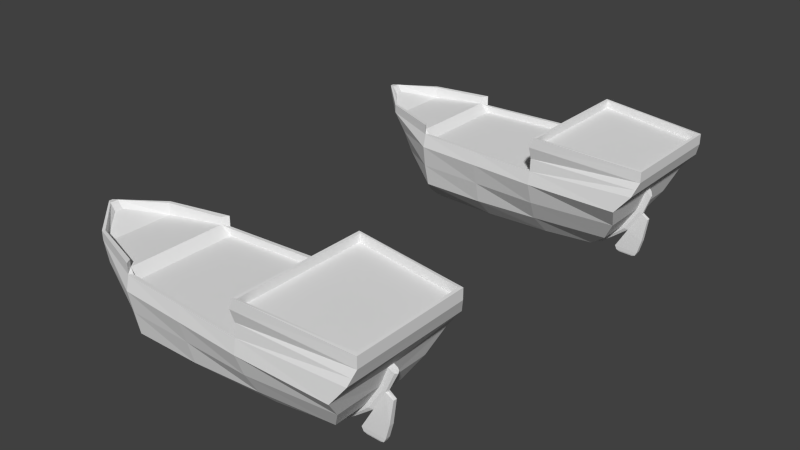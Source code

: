 # Source: shipBase.blend  (saved by Blender 2.69.0; exported with 4.5.12 LTS)
import bpy
from mathutils import Matrix  # noqa: F401  (used for matrix-valued properties, if any)

bpy.ops.wm.read_factory_settings(use_empty=True)
scene = bpy.context.scene
scene.name = 'Scene'

# ---- collections
col_collection_1 = bpy.data.collections.new('Collection 1'); scene.collection.children.link(col_collection_1)

# ---- materials (node trees are filled in below, after node groups)
mat_material = bpy.data.materials.new('Material')
mat_material.alpha_threshold = 0.0
mat_material.use_transparent_shadow = False
mat_material.roughness = 0.5
mat_material.line_color = (0.0, 0.0, 0.0, 1.0)

# ---- material node trees

# ---- world
world_world = bpy.data.worlds.new('World'); scene.world = world_world
world_world.color = (0.05088, 0.05088, 0.05088)
world_world.use_sun_shadow = False
world_world.sun_shadow_jitter_overblur = 0.0
world_world.cycles.sampling_method = 'MANUAL'
world_world.cycles.sample_map_resolution = 256

# ---- meshes
me_cube_001 = bpy.data.meshes.new('Cube.001')
me_cube_001.from_pydata([(2.203, -0.3773, -0.9431), (-1.653, -0.4564, -0.9431), (3.368, -1.231, 0.6855), (-3.11, -0.0349, 0.8249), (-1.555, 0.0, -0.9701), (3.368, 0.0, 0.6855), (-3.11, 0.0, 0.8249), (2.654, -0.7155, -0.554), (-2.238, -0.04924, -0.463), (-2.238, 0.0, -0.463), (3.074, -1.273, 0.3203), (-2.893, -0.04379, 0.3203), (3.074, 0.0, 0.3203), (-2.893, 0.0, 0.3203), (1.263, -0.5255, -0.9431), (1.263, -1.231, 0.5739), (1.263, 0.0, 0.5739), (1.184, -0.8602, -0.554), (1.263, -1.273, 0.3203), (3.461, -1.125, 0.9517), (3.461, 0.0, 0.9517), (1.263, -1.299, 1.081), (1.263, -2.98e-07, 1.081), (3.461, -1.125, 1.159), (3.461, 0.0, 1.159), (1.348, -1.299, 1.289), (1.348, 0.0, 1.289), (-1.341, -0.5729, -0.9431), (-1.341, -1.058, 0.5739), (-1.339, -0.01594, -1.083), (-1.341, -0.9545, -0.554), (-1.341, -1.123, 0.3203), (-3.013, -0.07618, 0.9184), (-2.422, -0.7064, 0.6709), (-2.174, -0.7188, 0.3203), (-1.826, -0.5702, -0.554), (-3.11, -0.0349, 0.9101), (-3.11, 0.0, 0.9101), (-1.341, -1.058, 0.7709), (-2.422, -0.7064, 0.8354), (-3.013, 0.0, 0.9184), (-1.421, -0.9395, 0.7668), (-2.402, -0.6537, 0.8313), (-2.915, -0.07618, 0.7813), (-2.915, 0.0, 0.7813), (-1.421, -0.9395, 0.6297), (-1.421, 0.0, 0.6297), (-2.401, 0.0, 0.6081), (-2.401, -0.6537, 0.6081), (1.204, -1.153, 0.5739), (1.204, 0.0, 0.5739), (-1.281, -1.0, 0.5739), (1.204, -1.153, 0.4411), (1.204, 0.0, 0.4411), (-1.281, -1.0, 0.4411), (-1.281, 0.0, 0.4411), (2.923, -0.953, -0.1168), (-2.61, -0.04651, -0.07133), (-2.61, 0.0, -0.07133), (1.251, -1.114, -0.1168), (-1.362, -1.039, -0.1168), (-2.034, -0.6445, -0.1168), (-0.03877, -0.608, -0.9431), (-0.03877, -1.144, 0.5739), (-0.07829, -0.9545, -0.554), (-0.03877, -1.198, 0.3203), (-0.03877, -1.076, 0.5739), (-0.03877, -1.076, 0.4411), (-0.03877, 0.0, 0.4411), (-0.05547, -1.076, -0.1168), (2.923, -0.06486, -0.1168), (2.654, -0.0784, -0.554), (3.074, -0.0645, 0.3203), (2.203, -0.06934, -0.9895), (2.227, 0.0, -1.055), (2.777, 0.0, -0.6074), (3.163, 0.0, 0.195), (3.025, 0.0, -0.2062), (3.025, -0.03399, -0.2062), (2.777, -0.04641, -0.6074), (3.163, -0.0149, 0.195), (2.223, -0.03738, -1.047), (3.078, 0.0, -0.7642), (3.149, 0.0, -0.2895), (3.149, -0.03399, -0.2895), (3.078, -0.04641, -0.7642), (2.54, 0.0, -1.022), (2.54, -0.04641, -1.022), (3.006, 0.0, -1.031), (3.006, -0.04641, -1.031), (2.575, 0.0, -1.097), (2.575, -0.04282, -1.097), (2.969, 0.0, -1.104), (2.969, -0.04282, -1.104), (2.636, 0.0, -1.125), (2.636, -0.03616, -1.125), (2.907, 0.0, -1.13), (2.907, -0.03616, -1.13), (2.715, -0.08461, -0.5807), (2.974, -0.06081, -0.1615), (2.219, -0.06375, -1.028), (3.119, -0.06017, 0.2577), (3.119, 0.0, 0.2577), (1.263, -0.05071, -1.091), (-1.341, -0.04152, -1.043), (-0.03877, -0.05507, -1.092), (1.264, -0.02494, -1.145), (1.264, 0.0, -1.153), (-1.339, 0.0, -1.088), (-0.03752, 0.0, -1.155), (-0.03752, -0.02521, -1.146), (1.264, -0.04032, -1.116), (-1.339, -0.03279, -1.068), (-0.03752, -0.04086, -1.117), (3.412, -1.068, 1.167), (3.412, 0.0, 1.167), (1.396, -1.258, 1.281), (1.396, 0.0, 1.281), (3.403, -1.068, 1.013), (3.403, 0.0, 1.013), (1.388, -1.258, 1.128), (1.388, 0.0, 1.128), (1.263, -1.49e-07, 0.8275), (1.263, -1.22, 0.8275), (3.414, -1.178, 0.8186), (3.414, 0.0, 0.8186)], [], [(12, 5, 2, 10, 72), (31, 28, 33, 34), (11, 3, 6, 13), (27, 30, 35, 1), (1, 8, 9, 4), (98, 100, 81, 79), (57, 11, 13, 58), (105, 104, 112, 113), (122, 123, 21, 22), (10, 2, 15, 18), (0, 7, 17, 14), (56, 10, 18, 59), (22, 21, 25, 26), (123, 124, 19, 21), (124, 125, 20, 19), (26, 25, 116, 117), (21, 19, 23, 25), (19, 20, 24, 23), (103, 105, 113, 111), (65, 63, 28, 31), (62, 64, 30, 27), (69, 65, 31, 60), (34, 33, 3, 11), (33, 28, 38, 39), (60, 31, 34, 61), (57, 61, 34, 11), (1, 35, 8), (39, 38, 41, 42), (6, 3, 36, 37), (3, 33, 39, 36), (42, 41, 45, 48), (37, 36, 32, 40), (36, 39, 42, 32), (46, 47, 48, 45), (47, 44, 43, 48), (40, 32, 43, 44), (32, 42, 48, 43), (63, 15, 49, 66), (15, 16, 50, 49), (68, 55, 54, 67), (66, 49, 52, 67), (49, 50, 53, 52), (28, 45, 41, 38), (45, 28, 51), (54, 45, 51), (55, 46, 45, 54), (99, 98, 79, 78), (8, 57, 58, 9), (7, 56, 59, 17), (64, 69, 60, 30), (30, 60, 61, 35), (8, 35, 61, 57), (109, 110, 29, 108), (18, 15, 63, 65), (14, 17, 64, 62), (59, 18, 65, 69), (28, 63, 66, 51), (53, 68, 67, 52), (51, 66, 67, 54), (17, 59, 69, 64), (101, 99, 78, 80), (73, 71, 7, 0), (77, 76, 80, 78), (74, 75, 79, 81), (78, 79, 85, 84), (102, 101, 80, 76), (82, 83, 84, 85), (85, 79, 87, 89), (77, 78, 84, 83), (89, 87, 91, 93), (82, 85, 89, 88), (79, 75, 86, 87), (93, 91, 95, 97), (88, 89, 93, 92), (87, 86, 90, 91), (95, 94, 96, 97), (92, 93, 97, 96), (91, 90, 94, 95), (70, 72, 10, 56), (71, 70, 56, 7), (71, 73, 100, 98), (70, 71, 98, 99), (72, 70, 99, 101), (12, 72, 101, 102), (105, 62, 27, 104), (103, 14, 62, 105), (73, 0, 14, 103), (104, 27, 1, 4), (110, 113, 112, 29), (106, 111, 113, 110), (29, 112, 4), (112, 104, 4), (73, 103, 111, 100), (107, 106, 110, 109), (81, 100, 111, 106), (74, 81, 106, 107), (108, 29, 4), (117, 116, 120, 121), (25, 23, 114, 116), (23, 24, 115, 114), (119, 121, 120, 118), (116, 114, 118, 120), (114, 115, 119, 118), (16, 15, 123, 122), (15, 2, 124, 123), (2, 5, 125, 124)])
me_cube_001.materials.append(mat_material)
me_cube_001.use_remesh_preserve_volume = False
me_cube_001.use_remesh_preserve_attributes = False
me_cube_001.use_mirror_vertex_groups = False
me_cube_001.update()
me_cube = bpy.data.meshes.new('Cube')
me_cube.from_pydata([(2.203, -0.3773, -0.9186), (-1.548, -0.4564, -0.9186), (3.368, -1.231, 0.6855), (-3.11, -0.0349, 0.8249), (-1.703, 0.0, -0.9155), (3.368, 0.0, 0.6855), (-3.11, 0.0, 0.8249), (2.654, -0.7155, -0.554), (-2.238, -0.04924, -0.463), (-2.238, 0.0, -0.463), (3.074, -1.273, 0.3015), (-2.893, -0.04379, 0.3015), (3.074, 0.0, 0.2642), (-2.893, 0.0, 0.3015), (1.254, -0.5255, -0.9186), (1.254, -1.231, 0.5739), (1.263, 0.0, 0.5739), (1.254, -0.8602, -0.554), (1.254, -1.273, 0.3015), (3.461, -1.125, 0.9517), (3.461, 0.0, 0.9517), (1.263, -1.299, 1.081), (1.263, -2.98e-07, 1.081), (3.461, -1.125, 1.159), (3.461, 0.0, 1.159), (1.348, -1.299, 1.289), (1.348, 0.0, 1.289), (-1.343, -0.5729, -0.9186), (-1.343, -1.058, 0.5739), (-1.343, -0.01594, -1.083), (-1.343, -0.9545, -0.554), (-1.343, -1.123, 0.3015), (-3.013, -0.07618, 0.9184), (-2.422, -0.7064, 0.6709), (-2.296, -0.7188, 0.3015), (-1.834, -0.5702, -0.554), (-3.11, -0.0349, 0.9101), (-3.11, 0.0, 0.9101), (-1.341, -1.058, 0.7709), (-2.422, -0.7064, 0.8354), (-3.013, 0.0, 0.9184), (-1.421, -0.9395, 0.7668), (-2.402, -0.6537, 0.8313), (-2.915, -0.07618, 0.7813), (-2.915, 0.0, 0.7813), (-1.421, -0.9395, 0.6297), (-1.421, 0.0, 0.6297), (-2.401, 0.0, 0.6081), (-2.401, -0.6537, 0.6081), (1.204, -1.153, 0.5739), (1.204, 0.0, 0.5739), (-1.281, -1.0, 0.5739), (1.204, -1.153, 0.4411), (1.204, 0.0, 0.4411), (-1.281, -1.0, 0.4411), (-1.281, 0.0, 0.4411), (2.923, -0.953, -0.1168), (-2.61, -0.04651, -0.07133), (-2.61, 0.0, -0.07133), (1.254, -1.114, -0.1168), (-1.343, -1.039, -0.1168), (-2.099, -0.6445, -0.1168), (-0.04314, -0.608, -0.9186), (-0.04314, -1.144, 0.5739), (-0.04314, -0.9545, -0.554), (-0.04314, -1.198, 0.3015), (-0.04314, -1.076, 0.5739), (-0.04314, -1.076, 0.4411), (-0.04314, 0.0, 0.4411), (-0.04314, -1.076, -0.1168), (2.923, -0.06486, -0.1168), (2.654, -0.0784, -0.554), (3.074, -0.0645, 0.2642), (2.203, -0.06934, -0.9895), (2.227, 0.0, -1.055), (2.777, 0.0, -0.6074), (3.208, 0.0, 0.1807), (3.025, 0.0, -0.2062), (3.004, -0.04348, -0.2018), (2.777, -0.04641, -0.6074), (3.18, -0.04954, 0.1953), (2.223, -0.03738, -1.047), (3.078, 0.0, -0.7642), (3.149, 0.0, -0.2895), (3.149, -0.03399, -0.2895), (3.078, -0.04641, -0.7642), (2.54, 0.0, -1.022), (2.54, -0.04641, -1.022), (3.006, 0.0, -1.031), (3.006, -0.04641, -1.031), (2.575, 0.0, -1.097), (2.575, -0.04282, -1.097), (2.969, 0.0, -1.104), (2.969, -0.04282, -1.104), (2.636, 0.0, -1.125), (2.636, -0.03616, -1.125), (2.907, 0.0, -1.13), (2.907, -0.03616, -1.13), (2.715, -0.08461, -0.5807), (2.974, -0.06081, -0.1615), (2.219, -0.06375, -1.028), (3.143, -0.06773, 0.2239), (3.141, 0.0, 0.2231), (1.254, -0.05071, -1.091), (-1.343, -0.04152, -1.043), (-0.04314, -0.05507, -1.092), (1.254, -0.02494, -1.145), (1.254, 0.0, -1.153), (-1.343, 0.0, -1.088), (-0.04314, 0.0, -1.155), (-0.04314, -0.02521, -1.146), (1.254, -0.04032, -1.116), (-1.343, -0.03279, -1.068), (-0.04314, -0.04086, -1.117), (3.412, -1.068, 1.167), (3.412, 0.0, 1.167), (1.396, -1.258, 1.281), (1.396, 0.0, 1.281), (3.403, -1.068, 1.013), (3.403, 0.0, 1.013), (1.388, -1.258, 1.128), (1.388, 0.0, 1.128), (1.263, -1.49e-07, 0.8275), (1.263, -1.22, 0.8275), (3.414, -1.178, 0.8186), (3.414, 0.0, 0.8186)], [], [(12, 5, 2, 10, 72), (31, 28, 33, 34), (11, 3, 6, 13), (27, 30, 35, 1), (8, 9, 4), (98, 100, 81, 79), (57, 11, 13, 58), (105, 104, 112, 113), (122, 123, 21, 22), (10, 2, 15, 18), (0, 7, 17, 14), (56, 10, 18, 59), (22, 21, 25, 26), (123, 124, 19, 21), (124, 125, 20, 19), (26, 25, 116, 117), (21, 19, 23, 25), (19, 20, 24, 23), (103, 105, 113, 111), (65, 63, 28, 31), (62, 64, 30, 27), (69, 65, 31, 60), (34, 33, 3, 11), (33, 28, 38, 39), (60, 31, 34, 61), (57, 61, 34, 11), (1, 35, 8), (39, 38, 41, 42), (6, 3, 36, 37), (3, 33, 39, 36), (42, 41, 45, 48), (37, 36, 32, 40), (36, 39, 42, 32), (46, 47, 48, 45), (47, 44, 43, 48), (40, 32, 43, 44), (32, 42, 48, 43), (63, 15, 49, 66), (15, 16, 50, 49), (68, 55, 54, 67), (66, 49, 52, 67), (49, 50, 53, 52), (28, 45, 41, 38), (45, 28, 51), (54, 45, 51), (55, 46, 45, 54), (99, 98, 79, 78), (8, 57, 58, 9), (7, 56, 59, 17), (64, 69, 60, 30), (30, 60, 61, 35), (8, 35, 61, 57), (109, 110, 29, 108), (18, 15, 63, 65), (14, 17, 64, 62), (59, 18, 65, 69), (28, 63, 66, 51), (53, 68, 67, 52), (51, 66, 67, 54), (17, 59, 69, 64), (101, 99, 78, 80), (73, 71, 7, 0), (77, 76, 80, 78), (74, 75, 79, 81), (78, 79, 85, 84), (102, 101, 80, 76), (82, 83, 84, 85), (85, 79, 87, 89), (77, 78, 84, 83), (89, 87, 91, 93), (82, 85, 89, 88), (79, 75, 86, 87), (93, 91, 95, 97), (88, 89, 93, 92), (87, 86, 90, 91), (95, 94, 96, 97), (92, 93, 97, 96), (91, 90, 94, 95), (70, 72, 10, 56), (71, 70, 56, 7), (71, 73, 100, 98), (70, 71, 98, 99), (72, 70, 99, 101), (12, 72, 101, 102), (105, 62, 27, 104), (103, 14, 62, 105), (73, 0, 14, 103), (104, 27, 1, 4), (110, 113, 112, 29), (106, 111, 113, 110), (29, 112, 4), (112, 104, 4), (73, 103, 111, 100), (107, 106, 110, 109), (81, 100, 111, 106), (74, 81, 106, 107), (108, 29, 4), (117, 116, 120, 121), (25, 23, 114, 116), (23, 24, 115, 114), (119, 121, 120, 118), (116, 114, 118, 120), (114, 115, 119, 118), (16, 15, 123, 122), (15, 2, 124, 123), (2, 5, 125, 124), (1, 8, 4)])
_uv = me_cube.uv_layers.new(name='UVMap')
_uv.uv.foreach_set('vector', [0.311, 0.6582, 0.3088, 0.7107, 0.1711, 0.7049, 0.1685, 0.6523, 0.3038, 0.6579, 0.2391, 0.1682, 0.2391, 0.2115, 0.1122, 0.2115, 0.1302, 0.1682, 0.5739, 0.2769, 0.5749, 0.2154, 0.5788, 0.2154, 0.5788, 0.2769, 0.2391, 0.01349, 0.2391, 0.07191, 0.1639, 0.07191, 0.1948, 0.01349, 0.5733, 0.3916, 0.5788, 0.3916, 0.5788, 0.4869, 0.546, 0.6976, 0.565, 0.6274, 0.5686, 0.6272, 0.553, 0.7029, 0.5736, 0.331, 0.5739, 0.2769, 0.5788, 0.2769, 0.5788, 0.331, 0.5169, 0.3825, 0.4838, 0.2428, 0.4869, 0.2426, 0.5201, 0.382, 0.4791, 0.8271, 0.6173, 0.8428, 0.6204, 0.8726, 0.4759, 0.8541, 0.7367, 0.1682, 0.7707, 0.2115, 0.5268, 0.2115, 0.5268, 0.1682, 0.6349, 0.01349, 0.6862, 0.07191, 0.5268, 0.07191, 0.5268, 0.01349, 0.7181, 0.1215, 0.7367, 0.1682, 0.5268, 0.1682, 0.5268, 0.1215, 0.4759, 0.9754, 0.6169, 0.9398, 0.6231, 0.9641, 0.482, 0.9998, 0.6173, 0.8428, 0.8621, 0.8359, 0.8681, 0.8516, 0.6204, 0.8726, 0.8621, 0.8359, 0.9919, 0.8361, 0.9919, 0.8516, 0.8681, 0.8516, 0.4706, 0.6475, 0.3116, 0.6121, 0.3164, 0.6071, 0.4717, 0.6427, 0.6169, 0.9398, 0.8635, 0.9594, 0.8603, 0.9824, 0.6231, 0.9641, 0.8635, 0.9594, 0.9882, 0.9767, 0.985, 0.9998, 0.8603, 0.9824, 0.5478, 0.5246, 0.5169, 0.3825, 0.5201, 0.382, 0.5508, 0.5241, 0.3826, 0.1682, 0.3826, 0.2115, 0.2391, 0.2115, 0.2391, 0.1682, 0.3826, 0.01349, 0.3826, 0.07191, 0.2391, 0.07191, 0.2391, 0.01349, 0.3826, 0.1215, 0.3826, 0.1682, 0.2391, 0.1682, 0.2391, 0.1215, 0.1302, 0.1682, 0.1122, 0.2115, 0.0002354, 0.2115, 0.02982, 0.1682, 0.282, 0.7581, 0.4098, 0.7581, 0.4079, 0.7801, 0.2805, 0.7764, 0.2391, 0.1215, 0.2391, 0.1682, 0.1302, 0.1682, 0.1449, 0.1215, 0.06195, 0.1215, 0.1449, 0.1215, 0.1302, 0.1682, 0.02982, 0.1682, 0.1948, 0.01349, 0.1639, 0.07191, 0.1021, 0.07191, 0.275, 0.7111, 0.4002, 0.7351, 0.386, 0.7424, 0.2741, 0.7174, 0.1693, 0.7658, 0.1732, 0.7661, 0.1724, 0.7756, 0.1685, 0.7753, 0.1732, 0.7661, 0.282, 0.7581, 0.2805, 0.7764, 0.1724, 0.7756, 0.2741, 0.7174, 0.386, 0.7424, 0.3836, 0.7576, 0.2703, 0.7421, 0.1685, 0.7422, 0.1705, 0.7389, 0.1823, 0.7406, 0.1779, 0.7479, 0.1705, 0.7389, 0.275, 0.7111, 0.2741, 0.7174, 0.1823, 0.7406, 0.1708, 0.3445, 0.06104, 0.3445, 0.06104, 0.2713, 0.1708, 0.2393, 0.06104, 0.3445, 0.0002354, 0.3445, 0.0002354, 0.336, 0.06104, 0.2713, 0.1779, 0.7479, 0.1823, 0.7406, 0.1985, 0.7503, 0.1941, 0.7576, 0.1823, 0.7406, 0.2741, 0.7174, 0.2832, 0.7407, 0.1955, 0.754, 0.1702, 0.3544, 0.311, 0.345, 0.3046, 0.3534, 0.1702, 0.3617, 0.311, 0.345, 0.311, 0.4781, 0.3046, 0.4781, 0.3046, 0.3534, 0.3362, 0.3445, 0.1971, 0.3445, 0.1971, 0.2325, 0.3362, 0.224, 0.1702, 0.3617, 0.3046, 0.3534, 0.3055, 0.3678, 0.1711, 0.376, 0.3046, 0.3534, 0.3046, 0.4781, 0.2902, 0.4781, 0.2902, 0.3534, 0.4097, 0.755, 0.3926, 0.7563, 0.386, 0.7424, 0.4002, 0.7351, 0.0002354, 0.3739, 0.0128, 0.3644, 0.01892, 0.3718, 0.02395, 0.3869, 0.0002354, 0.3739, 0.01892, 0.3718, 0.1971, 0.3445, 0.1708, 0.3445, 0.1708, 0.2393, 0.1971, 0.2325, 0.5185, 0.7464, 0.546, 0.6976, 0.553, 0.7029, 0.5262, 0.7494, 0.5733, 0.3916, 0.5736, 0.331, 0.5788, 0.331, 0.5788, 0.3916, 0.6862, 0.07191, 0.7181, 0.1215, 0.5268, 0.1215, 0.5268, 0.07191, 0.3826, 0.07191, 0.3826, 0.1215, 0.2391, 0.1215, 0.2391, 0.07191, 0.2391, 0.07191, 0.2391, 0.1215, 0.1449, 0.1215, 0.1639, 0.07191, 0.1021, 0.07191, 0.1639, 0.07191, 0.1449, 0.1215, 0.06195, 0.1215, 0.5266, 0.3806, 0.5237, 0.3812, 0.4895, 0.242, 0.4916, 0.2413, 0.5268, 0.1682, 0.5268, 0.2115, 0.3826, 0.2115, 0.3826, 0.1682, 0.5268, 0.01349, 0.5268, 0.07191, 0.3826, 0.07191, 0.3826, 0.01349, 0.5268, 0.1215, 0.5268, 0.1682, 0.3826, 0.1682, 0.3826, 0.1215, 0.0128, 0.3644, 0.1702, 0.3544, 0.1702, 0.3617, 0.01892, 0.3718, 0.4754, 0.3445, 0.3362, 0.3445, 0.3362, 0.224, 0.4754, 0.2154, 0.01892, 0.3718, 0.1702, 0.3617, 0.1712, 0.3774, 0.02395, 0.3869, 0.5268, 0.07191, 0.5268, 0.1215, 0.3826, 0.1215, 0.3826, 0.07191, 0.4846, 0.7837, 0.5185, 0.7464, 0.5262, 0.7494, 0.4945, 0.7858, 0.311, 0.4786, 0.3069, 0.5486, 0.2356, 0.5456, 0.2762, 0.4806, 0.529, 0.7521, 0.4957, 0.787, 0.4945, 0.7858, 0.5262, 0.7494, 0.5728, 0.6274, 0.5582, 0.7039, 0.553, 0.7029, 0.5686, 0.6272, 0.1188, 0.5949, 0.117, 0.5422, 0.155, 0.5436, 0.1355, 0.5937, 0.4897, 0.7933, 0.4847, 0.7886, 0.4945, 0.7858, 0.4957, 0.787, 0.1598, 0.5456, 0.139, 0.5952, 0.1355, 0.5937, 0.155, 0.5436, 0.155, 0.5436, 0.117, 0.5422, 0.117, 0.4886, 0.1628, 0.5137, 0.1191, 0.5987, 0.1188, 0.5949, 0.1355, 0.5937, 0.1358, 0.5975, 0.1628, 0.5137, 0.117, 0.4886, 0.1246, 0.4833, 0.1633, 0.5045, 0.16, 0.5449, 0.155, 0.5436, 0.1628, 0.5137, 0.1679, 0.515, 0.117, 0.5422, 0.1119, 0.5422, 0.1119, 0.4886, 0.117, 0.4886, 0.1633, 0.5045, 0.1246, 0.4833, 0.1321, 0.4839, 0.1587, 0.4985, 0.168, 0.5137, 0.1628, 0.5137, 0.1633, 0.5045, 0.1681, 0.5045, 0.117, 0.4886, 0.1142, 0.4843, 0.122, 0.4793, 0.1246, 0.4833, 0.1321, 0.4839, 0.134, 0.4803, 0.1607, 0.4949, 0.1587, 0.4985, 0.1668, 0.5012, 0.1633, 0.5045, 0.1587, 0.4985, 0.1617, 0.4957, 0.1246, 0.4833, 0.1254, 0.4786, 0.1328, 0.4799, 0.1321, 0.4839, 0.306, 0.6062, 0.3038, 0.6579, 0.1685, 0.6523, 0.2066, 0.602, 0.3069, 0.5486, 0.306, 0.6062, 0.2066, 0.602, 0.2356, 0.5456, 0.54, 0.6928, 0.5606, 0.6272, 0.565, 0.6274, 0.546, 0.6976, 0.5113, 0.7437, 0.54, 0.6928, 0.546, 0.6976, 0.5185, 0.7464, 0.4759, 0.7827, 0.5113, 0.7437, 0.5185, 0.7464, 0.4846, 0.7837, 0.4836, 0.7997, 0.4783, 0.7946, 0.4847, 0.7886, 0.4897, 0.7933, 0.7424, 0.8752, 0.7431, 0.9393, 0.5972, 0.9371, 0.5964, 0.8766, 0.8882, 0.8731, 0.8888, 0.9288, 0.7431, 0.9393, 0.7424, 0.8752, 0.994, 0.8769, 0.994, 0.9118, 0.8888, 0.9288, 0.8882, 0.8731, 0.5964, 0.8766, 0.5972, 0.9371, 0.5619, 0.9247, 0.5709, 0.8731, 0.5237, 0.3812, 0.5201, 0.382, 0.4869, 0.2426, 0.4895, 0.242, 0.5544, 0.5232, 0.5508, 0.5241, 0.5201, 0.382, 0.5237, 0.3812, 0.4895, 0.242, 0.4869, 0.2426, 0.4759, 0.2154, 0.4869, 0.2426, 0.4838, 0.2428, 0.4759, 0.2154, 0.5606, 0.6272, 0.5478, 0.5246, 0.5508, 0.5241, 0.565, 0.6274, 0.5572, 0.5227, 0.5544, 0.5232, 0.5237, 0.3812, 0.5266, 0.3806, 0.5686, 0.6272, 0.565, 0.6274, 0.5508, 0.5241, 0.5544, 0.5232, 0.5728, 0.6274, 0.5686, 0.6272, 0.5544, 0.5232, 0.5572, 0.5227, 0.4916, 0.2413, 0.4895, 0.242, 0.4759, 0.2154, 0.4717, 0.6427, 0.3164, 0.6071, 0.3323, 0.593, 0.4754, 0.628, 0.3116, 0.6121, 0.3361, 0.3799, 0.3419, 0.3839, 0.3164, 0.6071, 0.3361, 0.3799, 0.4685, 0.345, 0.4698, 0.3497, 0.3419, 0.3839, 0.4754, 0.3713, 0.4754, 0.628, 0.3323, 0.593, 0.3605, 0.3984, 0.3164, 0.6071, 0.3419, 0.3839, 0.3605, 0.3984, 0.3323, 0.593, 0.3419, 0.3839, 0.4698, 0.3497, 0.4754, 0.3713, 0.3605, 0.3984, 0.482, 0.8002, 0.619, 0.8138, 0.6173, 0.8428, 0.4791, 0.8271, 0.619, 0.8138, 0.8565, 0.8206, 0.8621, 0.8359, 0.6173, 0.8428, 0.8565, 0.8206, 0.9919, 0.8206, 0.9919, 0.8361, 0.8621, 0.8359, 0.5619, 0.9247, 0.4759, 0.8817, 0.5709, 0.8731])
me_cube.materials.append(mat_material)
me_cube.use_remesh_preserve_volume = False
me_cube.use_remesh_preserve_attributes = False
me_cube.use_mirror_vertex_groups = False
me_cube.update()

# ---- objects
ob_shipbase_001 = bpy.data.objects.new('shipBase.001', me_cube_001)
ob_shipbase = bpy.data.objects.new('shipBase', me_cube)

# ---- transforms, parenting, visibility, modifiers, constraints
ob_shipbase_001.location = (0.0, 7.348, 0.0)
ob_shipbase_001.lock_rotations_4d = False
ob_shipbase_001.empty_display_type = 'ARROWS'
ob_shipbase_001.lineart.crease_threshold = 0.0
_m = ob_shipbase_001.modifiers.new('Mirror', 'MIRROR')
_m.use_axis = (False, True, False)
_m.use_clip = True
ob_shipbase.location = (0.0, 0.0, 0.0)
ob_shipbase.lock_rotations_4d = False
ob_shipbase.empty_display_type = 'ARROWS'
ob_shipbase.lineart.crease_threshold = 0.0
_m = ob_shipbase.modifiers.new('Mirror', 'MIRROR')
_m.use_axis = (False, True, False)
_m.use_clip = True

# ---- collection membership
col_collection_1.objects.link(ob_shipbase_001)
col_collection_1.objects.link(ob_shipbase)

# ---- scene / render settings (as saved in the file)
scene.frame_start = 1; scene.frame_end = 250; scene.frame_set(1)
scene.render.engine = 'BLENDER_EEVEE_NEXT'
scene.render.image_settings.compression = 90
scene.render.resolution_percentage = 50
scene.render.dither_intensity = 0.0
scene.cycles.use_denoising = False
scene.cycles.samples = 10
scene.cycles.sampling_pattern = 'TABULATED_SOBOL'
scene.cycles.light_sampling_threshold = 0.0
scene.cycles.use_adaptive_sampling = False
scene.cycles.use_light_tree = False
scene.cycles.blur_glossy = 0.0
scene.cycles.volume_bounces = 1
scene.cycles.pixel_filter_type = 'GAUSSIAN'
scene.cycles.sample_clamp_indirect = 0.0
scene.view_settings.view_transform = 'Standard'
bpy.context.view_layer.update()

# ---- added for rendering (the .blend has no active camera and no usable light): camera, sun
cam_auto = bpy.data.cameras.new('AutoCamera')
cam_auto.lens = 50.0
cam_auto.sensor_width = 36.0
cam_auto.clip_end = 1000.0
ob_auto_camera = bpy.data.objects.new('AutoCamera', cam_auto)
scene.collection.objects.link(ob_auto_camera)
ob_auto_camera.location = (11.4331, -9.83566, 9.07296)
ob_auto_camera.rotation_euler = (1.09748, -7.21219e-08, 0.694738)
scene.camera = ob_auto_camera
light_auto_sun = bpy.data.lights.new('AutoSun', 'SUN')
light_auto_sun.energy = 3.0
light_auto_sun.angle = 0.0523599
ob_auto_sun = bpy.data.objects.new('AutoSun', light_auto_sun)
scene.collection.objects.link(ob_auto_sun)
ob_auto_sun.rotation_euler = (0.872665, 0.174533, 0.523599)
bpy.context.view_layer.update()
